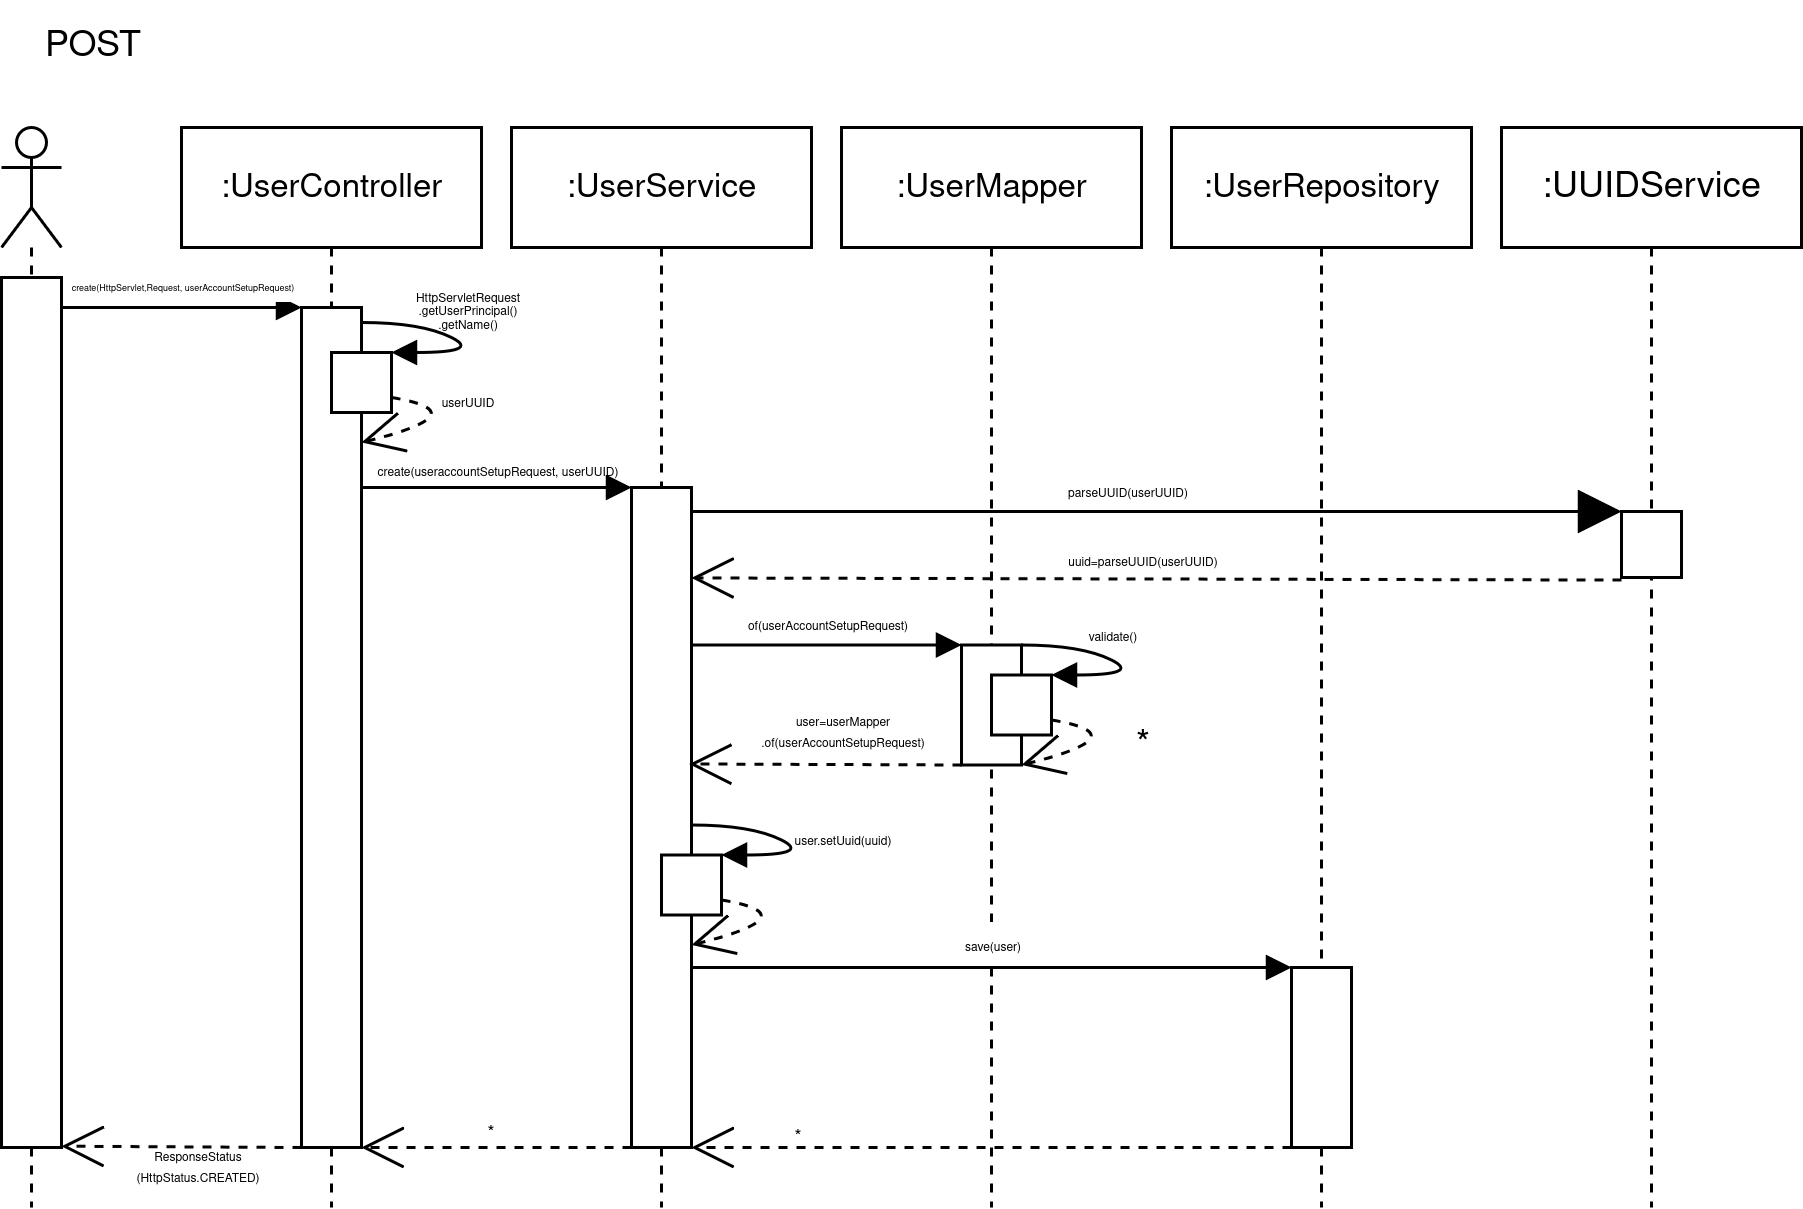

The diagram above was exported from draw.io. Its source (the exported page's mxGraphModel, read from the mxfile embedded in the PNG):
<mxGraphModel dx="1602" dy="742" grid="1" gridSize="10" guides="1" tooltips="1" connect="1" arrows="1" fold="1" page="1" pageScale="1" pageWidth="850" pageHeight="1100" math="0" shadow="0">
  <root>
    <mxCell id="0" />
    <mxCell id="1" parent="0" />
    <mxCell id="2" value="" style="shape=umlLifeline;perimeter=lifelinePerimeter;whiteSpace=wrap;html=1;container=1;dropTarget=0;collapsible=0;recursiveResize=0;outlineConnect=0;portConstraint=eastwest;newEdgeStyle={&quot;curved&quot;:0,&quot;rounded&quot;:0};participant=umlActor;" vertex="1" parent="1">
      <mxGeometry x="15" y="70" width="20" height="360" as="geometry" />
    </mxCell>
    <mxCell id="3" value="" style="html=1;whiteSpace=wrap;" vertex="1" parent="1">
      <mxGeometry x="15" y="120" width="20" height="290" as="geometry" />
    </mxCell>
    <mxCell id="4" value="&lt;font style=&quot;font-size: 3px;&quot;&gt;create(HttpServlet,Request, userAccountSetupRequest)&lt;/font&gt;" style="html=1;verticalAlign=bottom;endArrow=block;curved=0;rounded=0;" edge="1" parent="1">
      <mxGeometry width="80" relative="1" as="geometry">
        <mxPoint x="35" y="130" as="sourcePoint" />
        <mxPoint x="115" y="130" as="targetPoint" />
        <mxPoint as="offset" />
      </mxGeometry>
    </mxCell>
    <mxCell id="5" value="&lt;font style=&quot;font-size: 11px;&quot;&gt;:UserController&lt;/font&gt;" style="shape=umlLifeline;perimeter=lifelinePerimeter;whiteSpace=wrap;html=1;container=1;dropTarget=0;collapsible=0;recursiveResize=0;outlineConnect=0;portConstraint=eastwest;newEdgeStyle={&quot;curved&quot;:0,&quot;rounded&quot;:0};" vertex="1" parent="1">
      <mxGeometry x="75" y="70" width="100" height="360" as="geometry" />
    </mxCell>
    <mxCell id="6" value="" style="html=1;whiteSpace=wrap;" vertex="1" parent="1">
      <mxGeometry x="115" y="130" width="20" height="280" as="geometry" />
    </mxCell>
    <mxCell id="7" value="&lt;span style=&quot;font-size: 11px;&quot;&gt;:UserService&lt;/span&gt;" style="shape=umlLifeline;perimeter=lifelinePerimeter;whiteSpace=wrap;html=1;container=1;dropTarget=0;collapsible=0;recursiveResize=0;outlineConnect=0;portConstraint=eastwest;newEdgeStyle={&quot;curved&quot;:0,&quot;rounded&quot;:0};" vertex="1" parent="1">
      <mxGeometry x="185" y="70" width="100" height="360" as="geometry" />
    </mxCell>
    <mxCell id="8" value="&lt;font style=&quot;font-size: 11px;&quot;&gt;:UserRepository&lt;/font&gt;" style="shape=umlLifeline;perimeter=lifelinePerimeter;whiteSpace=wrap;html=1;container=1;dropTarget=0;collapsible=0;recursiveResize=0;outlineConnect=0;portConstraint=eastwest;newEdgeStyle={&quot;curved&quot;:0,&quot;rounded&quot;:0};" vertex="1" parent="1">
      <mxGeometry x="405" y="70" width="100" height="360" as="geometry" />
    </mxCell>
    <mxCell id="9" value="&lt;font style=&quot;font-size: 11px;&quot;&gt;:UserMapper&lt;/font&gt;" style="shape=umlLifeline;perimeter=lifelinePerimeter;whiteSpace=wrap;html=1;container=1;dropTarget=0;collapsible=0;recursiveResize=0;outlineConnect=0;portConstraint=eastwest;newEdgeStyle={&quot;curved&quot;:0,&quot;rounded&quot;:0};" vertex="1" parent="1">
      <mxGeometry x="295" y="70" width="100" height="360" as="geometry" />
    </mxCell>
    <mxCell id="10" value="" style="html=1;whiteSpace=wrap;" vertex="1" parent="1">
      <mxGeometry x="225" y="190" width="20" height="220" as="geometry" />
    </mxCell>
    <mxCell id="11" value="" style="html=1;whiteSpace=wrap;" vertex="1" parent="1">
      <mxGeometry x="335" y="242.5" width="20" height="40" as="geometry" />
    </mxCell>
    <mxCell id="12" value="&lt;font style=&quot;font-size: 4px;&quot;&gt;of(userAccountSetupRequest)&lt;/font&gt;" style="html=1;verticalAlign=bottom;endArrow=block;curved=0;rounded=0;entryX=0;entryY=0;entryDx=0;entryDy=0;" edge="1" parent="1">
      <mxGeometry width="80" relative="1" as="geometry">
        <mxPoint x="245" y="242.5" as="sourcePoint" />
        <mxPoint x="335" y="242.5" as="targetPoint" />
      </mxGeometry>
    </mxCell>
    <mxCell id="13" value="" style="html=1;verticalAlign=bottom;endArrow=block;curved=1;rounded=0;entryX=1;entryY=0;entryDx=0;entryDy=0;" edge="1" target="15" parent="1">
      <mxGeometry width="80" relative="1" as="geometry">
        <mxPoint x="355" y="242.5" as="sourcePoint" />
        <mxPoint x="435" y="242.5" as="targetPoint" />
        <Array as="points">
          <mxPoint x="375" y="242.5" />
          <mxPoint x="395" y="252.5" />
        </Array>
      </mxGeometry>
    </mxCell>
    <mxCell id="14" value="&lt;font style=&quot;font-size: 4px;&quot;&gt;validate()&lt;/font&gt;" style="text;html=1;align=center;verticalAlign=middle;resizable=0;points=[];autosize=1;strokeColor=none;fillColor=none;" vertex="1" parent="1">
      <mxGeometry x="365" y="222.5" width="40" height="30" as="geometry" />
    </mxCell>
    <mxCell id="15" value="" style="html=1;whiteSpace=wrap;" vertex="1" parent="1">
      <mxGeometry x="345" y="252.5" width="20" height="20" as="geometry" />
    </mxCell>
    <mxCell id="16" value="" style="endArrow=open;dashed=1;endFill=0;endSize=12;html=1;rounded=0;exitX=1;exitY=0.75;exitDx=0;exitDy=0;entryX=1;entryY=1;entryDx=0;entryDy=0;curved=1;" edge="1" source="15" target="11" parent="1">
      <mxGeometry width="160" relative="1" as="geometry">
        <mxPoint x="225" y="322.5" as="sourcePoint" />
        <mxPoint x="385" y="322.5" as="targetPoint" />
        <Array as="points">
          <mxPoint x="395" y="272.5" />
        </Array>
      </mxGeometry>
    </mxCell>
    <mxCell id="17" value="" style="endArrow=open;dashed=1;endFill=0;endSize=12;html=1;rounded=0;exitX=0;exitY=1;exitDx=0;exitDy=0;entryX=0.96;entryY=0.203;entryDx=0;entryDy=0;entryPerimeter=0;" edge="1" source="11" parent="1">
      <mxGeometry width="160" relative="1" as="geometry">
        <mxPoint x="335" y="237.5" as="sourcePoint" />
        <mxPoint x="244.20000000000005" y="282.1600000000001" as="targetPoint" />
      </mxGeometry>
    </mxCell>
    <mxCell id="18" value="&lt;div style=&quot;line-height: 60%;&quot;&gt;&lt;div&gt;&lt;font style=&quot;font-size: 4px; line-height: 60%;&quot;&gt;user=userMapper&lt;/font&gt;&lt;/div&gt;&lt;div&gt;&lt;font style=&quot;font-size: 4px; line-height: 60%;&quot;&gt;.of(userAccountSetupRequest&lt;/font&gt;&lt;font style=&quot;font-size: 4px; line-height: 60%;&quot;&gt;)&lt;/font&gt;&lt;/div&gt;&lt;/div&gt;" style="text;html=1;align=center;verticalAlign=middle;resizable=0;points=[];autosize=1;strokeColor=none;fillColor=none;" vertex="1" parent="1">
      <mxGeometry x="255" y="255" width="80" height="30" as="geometry" />
    </mxCell>
    <mxCell id="19" value="" style="html=1;whiteSpace=wrap;" vertex="1" parent="1">
      <mxGeometry x="445" y="350" width="20" height="60" as="geometry" />
    </mxCell>
    <mxCell id="20" value="" style="endArrow=open;dashed=1;endFill=0;endSize=12;html=1;rounded=0;exitX=0;exitY=1;exitDx=0;exitDy=0;entryX=1;entryY=1;entryDx=0;entryDy=0;" edge="1" parent="1">
      <mxGeometry width="160" relative="1" as="geometry">
        <mxPoint x="445" y="410" as="sourcePoint" />
        <mxPoint x="245" y="410" as="targetPoint" />
      </mxGeometry>
    </mxCell>
    <mxCell id="21" value="" style="endArrow=open;dashed=1;endFill=0;endSize=12;html=1;rounded=0;entryX=1;entryY=1;entryDx=0;entryDy=0;" edge="1" parent="1">
      <mxGeometry width="160" relative="1" as="geometry">
        <mxPoint x="225" y="410" as="sourcePoint" />
        <mxPoint x="135" y="410" as="targetPoint" />
      </mxGeometry>
    </mxCell>
    <mxCell id="22" value="" style="endArrow=open;dashed=1;endFill=0;endSize=12;html=1;rounded=0;entryX=1;entryY=1;entryDx=0;entryDy=0;" edge="1" parent="1">
      <mxGeometry width="160" relative="1" as="geometry">
        <mxPoint x="115" y="410" as="sourcePoint" />
        <mxPoint x="35" y="409.56" as="targetPoint" />
      </mxGeometry>
    </mxCell>
    <mxCell id="23" value="*" style="text;html=1;align=center;verticalAlign=middle;resizable=0;points=[];autosize=1;strokeColor=none;fillColor=none;" vertex="1" parent="1">
      <mxGeometry x="380" y="260.5" width="30" height="30" as="geometry" />
    </mxCell>
    <mxCell id="24" value="&lt;div style=&quot;line-height: 60%;&quot;&gt;&lt;font style=&quot;font-size: 4px; line-height: 60%;&quot;&gt;ResponseStatus&lt;/font&gt;&lt;div&gt;&lt;font style=&quot;font-size: 4px; line-height: 60%;&quot;&gt;(HttpStatus.CREATED)&lt;/font&gt;&lt;/div&gt;&lt;/div&gt;" style="text;html=1;align=center;verticalAlign=middle;resizable=0;points=[];autosize=1;strokeColor=none;fillColor=none;" vertex="1" parent="1">
      <mxGeometry x="50" y="400" width="60" height="30" as="geometry" />
    </mxCell>
    <mxCell id="25" value="&lt;font style=&quot;font-size: 6px;&quot;&gt;*&lt;/font&gt;" style="text;html=1;align=center;verticalAlign=middle;resizable=0;points=[];autosize=1;strokeColor=none;fillColor=none;" vertex="1" parent="1">
      <mxGeometry x="265" y="390" width="30" height="30" as="geometry" />
    </mxCell>
    <mxCell id="26" value="POST" style="text;html=1;align=center;verticalAlign=middle;resizable=0;points=[];autosize=1;strokeColor=none;fillColor=none;" vertex="1" parent="1">
      <mxGeometry x="15" y="28" width="60" height="30" as="geometry" />
    </mxCell>
    <mxCell id="27" value="" style="html=1;verticalAlign=bottom;endArrow=block;curved=1;rounded=0;entryX=1;entryY=0;entryDx=0;entryDy=0;" edge="1" target="28" parent="1">
      <mxGeometry width="80" relative="1" as="geometry">
        <mxPoint x="135" y="135" as="sourcePoint" />
        <mxPoint x="215" y="135" as="targetPoint" />
        <Array as="points">
          <mxPoint x="155" y="135" />
          <mxPoint x="175" y="145" />
        </Array>
      </mxGeometry>
    </mxCell>
    <mxCell id="28" value="" style="html=1;whiteSpace=wrap;" vertex="1" parent="1">
      <mxGeometry x="125" y="145" width="20" height="20" as="geometry" />
    </mxCell>
    <mxCell id="29" value="" style="endArrow=open;dashed=1;endFill=0;endSize=12;html=1;rounded=0;exitX=1;exitY=0.75;exitDx=0;exitDy=0;entryX=1;entryY=1;entryDx=0;entryDy=0;curved=1;" edge="1" source="28" parent="1">
      <mxGeometry width="160" relative="1" as="geometry">
        <mxPoint x="5" y="215" as="sourcePoint" />
        <mxPoint x="135" y="175" as="targetPoint" />
        <Array as="points">
          <mxPoint x="175" y="165" />
        </Array>
      </mxGeometry>
    </mxCell>
    <mxCell id="30" value="&lt;div style=&quot;line-height: 30%;&quot;&gt;&lt;font style=&quot;line-height: 30%; font-size: 4px;&quot;&gt;HttpServletRequest&lt;/font&gt;&lt;div&gt;&lt;font style=&quot;line-height: 30%; font-size: 4px;&quot;&gt;.getUserPrincipal()&lt;/font&gt;&lt;/div&gt;&lt;div&gt;&lt;font style=&quot;line-height: 30%; font-size: 4px;&quot;&gt;.getName()&lt;/font&gt;&lt;/div&gt;&lt;/div&gt;" style="text;html=1;align=center;verticalAlign=middle;resizable=0;points=[];autosize=1;strokeColor=none;fillColor=none;" vertex="1" parent="1">
      <mxGeometry x="140" y="115" width="60" height="30" as="geometry" />
    </mxCell>
    <mxCell id="31" value="&lt;font style=&quot;font-size: 4px;&quot;&gt;userUUID&lt;/font&gt;" style="text;html=1;align=center;verticalAlign=middle;resizable=0;points=[];autosize=1;strokeColor=none;fillColor=none;" vertex="1" parent="1">
      <mxGeometry x="150" y="145" width="40" height="30" as="geometry" />
    </mxCell>
    <mxCell id="32" value="" style="html=1;verticalAlign=bottom;endArrow=block;curved=0;rounded=0;entryX=0;entryY=0;entryDx=0;entryDy=0;" edge="1" parent="1">
      <mxGeometry width="80" relative="1" as="geometry">
        <mxPoint x="135" y="190" as="sourcePoint" />
        <mxPoint x="225" y="190" as="targetPoint" />
      </mxGeometry>
    </mxCell>
    <mxCell id="33" value="&lt;font style=&quot;font-size: 4px;&quot;&gt;create(useraccountSetupRequest, userUUID)&lt;/font&gt;" style="text;html=1;align=center;verticalAlign=middle;resizable=0;points=[];autosize=1;strokeColor=none;fillColor=none;" vertex="1" parent="1">
      <mxGeometry x="130" y="168" width="100" height="30" as="geometry" />
    </mxCell>
    <mxCell id="34" value="&lt;font style=&quot;font-size: 4px;&quot;&gt;save(user)&lt;/font&gt;" style="html=1;verticalAlign=bottom;endArrow=block;curved=0;rounded=0;entryX=0;entryY=0;entryDx=0;entryDy=0;" edge="1" target="19" parent="1">
      <mxGeometry width="80" relative="1" as="geometry">
        <mxPoint x="245" y="350" as="sourcePoint" />
        <mxPoint x="400" y="350" as="targetPoint" />
      </mxGeometry>
    </mxCell>
    <mxCell id="35" value="&lt;font style=&quot;font-size: 6px;&quot;&gt;*&lt;/font&gt;" style="text;whiteSpace=wrap;html=1;" vertex="1" parent="1">
      <mxGeometry x="175" y="390" width="40" height="40" as="geometry" />
    </mxCell>
    <mxCell id="36" value=":UUIDService" style="shape=umlLifeline;perimeter=lifelinePerimeter;whiteSpace=wrap;html=1;container=1;dropTarget=0;collapsible=0;recursiveResize=0;outlineConnect=0;portConstraint=eastwest;newEdgeStyle={&quot;curved&quot;:0,&quot;rounded&quot;:0};" vertex="1" parent="1">
      <mxGeometry x="515" y="70" width="100" height="360" as="geometry" />
    </mxCell>
    <mxCell id="37" value="" style="endArrow=block;endFill=1;endSize=12;html=1;rounded=0;entryX=0;entryY=0;entryDx=0;entryDy=0;" edge="1" target="38" parent="1">
      <mxGeometry width="160" relative="1" as="geometry">
        <mxPoint x="245" y="198" as="sourcePoint" />
        <mxPoint x="405" y="198" as="targetPoint" />
      </mxGeometry>
    </mxCell>
    <mxCell id="38" value="" style="html=1;whiteSpace=wrap;" vertex="1" parent="1">
      <mxGeometry x="555" y="198" width="20" height="22" as="geometry" />
    </mxCell>
    <mxCell id="39" value="&lt;font style=&quot;font-size: 4px;&quot;&gt;parseUUID(userUUID)&lt;/font&gt;" style="text;html=1;align=center;verticalAlign=middle;resizable=0;points=[];autosize=1;strokeColor=none;fillColor=none;" vertex="1" parent="1">
      <mxGeometry x="360" y="175" width="60" height="30" as="geometry" />
    </mxCell>
    <mxCell id="40" value="" style="endArrow=open;dashed=1;endFill=0;endSize=12;html=1;rounded=0;exitX=0;exitY=1;exitDx=0;exitDy=0;entryX=1;entryY=0.137;entryDx=0;entryDy=0;entryPerimeter=0;" edge="1" target="10" parent="1">
      <mxGeometry width="160" relative="1" as="geometry">
        <mxPoint x="555" y="220.83999999999992" as="sourcePoint" />
        <mxPoint x="464.2" y="220" as="targetPoint" />
      </mxGeometry>
    </mxCell>
    <mxCell id="41" value="&lt;font style=&quot;font-size: 4px;&quot;&gt;uuid=parseUUID(userUUID)&lt;/font&gt;" style="text;html=1;align=center;verticalAlign=middle;resizable=0;points=[];autosize=1;strokeColor=none;fillColor=none;" vertex="1" parent="1">
      <mxGeometry x="360" y="198" width="70" height="30" as="geometry" />
    </mxCell>
    <mxCell id="42" value="" style="html=1;verticalAlign=bottom;endArrow=block;curved=1;rounded=0;entryX=1;entryY=0;entryDx=0;entryDy=0;" edge="1" target="43" parent="1">
      <mxGeometry width="80" relative="1" as="geometry">
        <mxPoint x="245" y="302.5" as="sourcePoint" />
        <mxPoint x="325" y="302.5" as="targetPoint" />
        <Array as="points">
          <mxPoint x="265" y="302.5" />
          <mxPoint x="285" y="312.5" />
        </Array>
      </mxGeometry>
    </mxCell>
    <mxCell id="43" value="" style="html=1;whiteSpace=wrap;" vertex="1" parent="1">
      <mxGeometry x="235" y="312.5" width="20" height="20" as="geometry" />
    </mxCell>
    <mxCell id="44" value="" style="endArrow=open;dashed=1;endFill=0;endSize=12;html=1;rounded=0;exitX=1;exitY=0.75;exitDx=0;exitDy=0;entryX=1;entryY=1;entryDx=0;entryDy=0;curved=1;" edge="1" source="43" parent="1">
      <mxGeometry width="160" relative="1" as="geometry">
        <mxPoint x="115" y="382.5" as="sourcePoint" />
        <mxPoint x="245" y="342.5" as="targetPoint" />
        <Array as="points">
          <mxPoint x="285" y="332.5" />
        </Array>
      </mxGeometry>
    </mxCell>
    <mxCell id="45" value="&lt;font style=&quot;font-size: 4px;&quot;&gt;user.setUuid(uuid)&lt;/font&gt;" style="text;html=1;align=center;verticalAlign=middle;resizable=0;points=[];autosize=1;strokeColor=none;fillColor=none;" vertex="1" parent="1">
      <mxGeometry x="265" y="290.5" width="60" height="30" as="geometry" />
    </mxCell>
  </root>
</mxGraphModel>